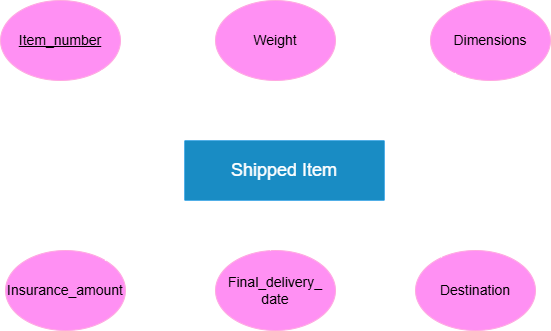

The diagram above was exported from draw.io. Its source (the exported page's mxGraphModel, read from the mxfile embedded in the PNG):
<mxGraphModel dx="1042" dy="527" grid="1" gridSize="10" guides="1" tooltips="1" connect="1" arrows="1" fold="1" page="1" pageScale="1" pageWidth="827" pageHeight="1169" background="light-dark(#FFFFFF,transparent)" math="0" shadow="0">
  <root>
    <mxCell id="0" />
    <mxCell id="1" parent="0" />
    <mxCell id="2" value="" style="rounded=0;whiteSpace=wrap;html=1;fillColor=#1ba1e2;fontColor=#ffffff;strokeColor=#006EAF;" vertex="1" parent="1">
      <mxGeometry x="314" y="240" width="200" height="60" as="geometry" />
    </mxCell>
    <mxCell id="3" value="" style="ellipse;whiteSpace=wrap;html=1;fillColor=#d80073;fontColor=#ffffff;strokeColor=#A50040;" vertex="1" parent="1">
      <mxGeometry x="130" y="100" width="120" height="80" as="geometry" />
    </mxCell>
    <mxCell id="4" value="" style="ellipse;whiteSpace=wrap;html=1;fillColor=#d80073;fontColor=#ffffff;strokeColor=#A50040;" vertex="1" parent="1">
      <mxGeometry x="345" y="100" width="120" height="80" as="geometry" />
    </mxCell>
    <mxCell id="5" value="" style="ellipse;whiteSpace=wrap;html=1;fillColor=#d80073;fontColor=#ffffff;strokeColor=#A50040;" vertex="1" parent="1">
      <mxGeometry x="560" y="100" width="120" height="80" as="geometry" />
    </mxCell>
    <mxCell id="6" value="" style="ellipse;whiteSpace=wrap;html=1;fillColor=#d80073;fontColor=#ffffff;strokeColor=#A50040;" vertex="1" parent="1">
      <mxGeometry x="135" y="350" width="120" height="80" as="geometry" />
    </mxCell>
    <mxCell id="7" value="" style="ellipse;whiteSpace=wrap;html=1;fillColor=#d80073;fontColor=#ffffff;strokeColor=#A50040;" vertex="1" parent="1">
      <mxGeometry x="345" y="350" width="120" height="80" as="geometry" />
    </mxCell>
    <mxCell id="8" value="" style="ellipse;whiteSpace=wrap;html=1;fillColor=#d80073;fontColor=#ffffff;strokeColor=#A50040;" vertex="1" parent="1">
      <mxGeometry x="545" y="350" width="120" height="80" as="geometry" />
    </mxCell>
    <mxCell id="9" value="" style="endArrow=none;html=1;rounded=0;exitX=0.481;exitY=-0.017;exitDx=0;exitDy=0;entryX=0.547;entryY=1.038;entryDx=0;entryDy=0;entryPerimeter=0;exitPerimeter=0;" edge="1" source="2" target="4" parent="1">
      <mxGeometry width="50" height="50" relative="1" as="geometry">
        <mxPoint x="390" y="170" as="sourcePoint" />
        <mxPoint x="440" y="120" as="targetPoint" />
      </mxGeometry>
    </mxCell>
    <mxCell id="10" value="" style="endArrow=none;html=1;rounded=0;exitX=1;exitY=0;exitDx=0;exitDy=0;" edge="1" source="2" target="5" parent="1">
      <mxGeometry width="50" height="50" relative="1" as="geometry">
        <mxPoint x="490" y="256" as="sourcePoint" />
        <mxPoint x="491" y="200" as="targetPoint" />
      </mxGeometry>
    </mxCell>
    <mxCell id="11" value="" style="endArrow=none;html=1;rounded=0;entryX=0.428;entryY=1.012;entryDx=0;entryDy=0;entryPerimeter=0;" edge="1" target="2" parent="1">
      <mxGeometry width="50" height="50" relative="1" as="geometry">
        <mxPoint x="400" y="350" as="sourcePoint" />
        <mxPoint x="400" y="310" as="targetPoint" />
      </mxGeometry>
    </mxCell>
    <mxCell id="12" value="" style="endArrow=none;html=1;rounded=0;exitX=1;exitY=1;exitDx=0;exitDy=0;" edge="1" source="2" target="8" parent="1">
      <mxGeometry width="50" height="50" relative="1" as="geometry">
        <mxPoint x="504" y="387" as="sourcePoint" />
        <mxPoint x="575" y="320" as="targetPoint" />
      </mxGeometry>
    </mxCell>
    <mxCell id="13" value="" style="endArrow=none;html=1;rounded=0;exitX=0;exitY=0;exitDx=0;exitDy=0;entryX=0.547;entryY=1.038;entryDx=0;entryDy=0;entryPerimeter=0;" edge="1" source="2" parent="1">
      <mxGeometry width="50" height="50" relative="1" as="geometry">
        <mxPoint x="230" y="226" as="sourcePoint" />
        <mxPoint x="231" y="170" as="targetPoint" />
      </mxGeometry>
    </mxCell>
    <mxCell id="14" value="" style="endArrow=none;html=1;rounded=0;exitX=0;exitY=1;exitDx=0;exitDy=0;" edge="1" source="2" target="6" parent="1">
      <mxGeometry width="50" height="50" relative="1" as="geometry">
        <mxPoint x="394" y="287" as="sourcePoint" />
        <mxPoint x="465" y="220" as="targetPoint" />
      </mxGeometry>
    </mxCell>
    <mxCell id="15" value="&lt;font style=&quot;font-size: 18px;&quot;&gt;Shipped Item&lt;/font&gt;" style="text;html=1;align=center;verticalAlign=middle;whiteSpace=wrap;rounded=0;" vertex="1" parent="1">
      <mxGeometry x="324" y="240" width="180" height="60" as="geometry" />
    </mxCell>
    <mxCell id="16" value="&lt;font style=&quot;font-size: 14px; color: light-dark(rgb(0, 0, 0), rgb(0, 0, 0));&quot;&gt;&lt;u style=&quot;&quot;&gt;Item_number&lt;/u&gt;&lt;/font&gt;" style="text;html=1;align=center;verticalAlign=middle;whiteSpace=wrap;rounded=0;" vertex="1" parent="1">
      <mxGeometry x="130" y="120" width="120" height="40" as="geometry" />
    </mxCell>
    <mxCell id="17" value="&lt;font style=&quot;font-size: 14px; color: light-dark(rgb(0, 0, 0), rgb(0, 0, 0));&quot;&gt;&lt;span style=&quot;&quot;&gt;Weight&lt;/span&gt;&lt;/font&gt;" style="text;html=1;align=center;verticalAlign=middle;whiteSpace=wrap;rounded=0;fontStyle=0" vertex="1" parent="1">
      <mxGeometry x="345" y="120" width="120" height="40" as="geometry" />
    </mxCell>
    <mxCell id="18" value="&lt;font style=&quot;font-size: 14px; color: light-dark(rgb(0, 0, 0), rgb(0, 0, 0));&quot;&gt;&lt;span style=&quot;&quot;&gt;Dimensions&lt;/span&gt;&lt;/font&gt;" style="text;html=1;align=center;verticalAlign=middle;whiteSpace=wrap;rounded=0;fontStyle=0" vertex="1" parent="1">
      <mxGeometry x="560" y="120" width="120" height="40" as="geometry" />
    </mxCell>
    <mxCell id="19" value="&lt;font style=&quot;font-size: 14px; color: light-dark(rgb(0, 0, 0), rgb(0, 0, 0));&quot;&gt;&lt;span style=&quot;&quot;&gt;Destination&lt;/span&gt;&lt;/font&gt;" style="text;html=1;align=center;verticalAlign=middle;whiteSpace=wrap;rounded=0;fontStyle=0" vertex="1" parent="1">
      <mxGeometry x="545" y="370" width="120" height="40" as="geometry" />
    </mxCell>
    <mxCell id="20" value="&lt;font style=&quot;font-size: 14px; color: light-dark(rgb(0, 0, 0), rgb(0, 0, 0));&quot;&gt;&lt;span style=&quot;&quot;&gt;Final_delivery_&lt;/span&gt;&lt;/font&gt;&lt;div&gt;&lt;font style=&quot;font-size: 14px; color: light-dark(rgb(0, 0, 0), rgb(0, 0, 0));&quot;&gt;&lt;span style=&quot;&quot;&gt;date&lt;/span&gt;&lt;/font&gt;&lt;/div&gt;" style="text;html=1;align=center;verticalAlign=middle;whiteSpace=wrap;rounded=0;fontStyle=0" vertex="1" parent="1">
      <mxGeometry x="345" y="370" width="120" height="40" as="geometry" />
    </mxCell>
    <mxCell id="21" value="&lt;font style=&quot;font-size: 14px; color: light-dark(rgb(0, 0, 0), rgb(0, 0, 0));&quot;&gt;&lt;span style=&quot;&quot;&gt;Insurance_amount&lt;/span&gt;&lt;/font&gt;" style="text;html=1;align=center;verticalAlign=middle;whiteSpace=wrap;rounded=0;fontStyle=0" vertex="1" parent="1">
      <mxGeometry x="135" y="370" width="120" height="40" as="geometry" />
    </mxCell>
  </root>
</mxGraphModel>